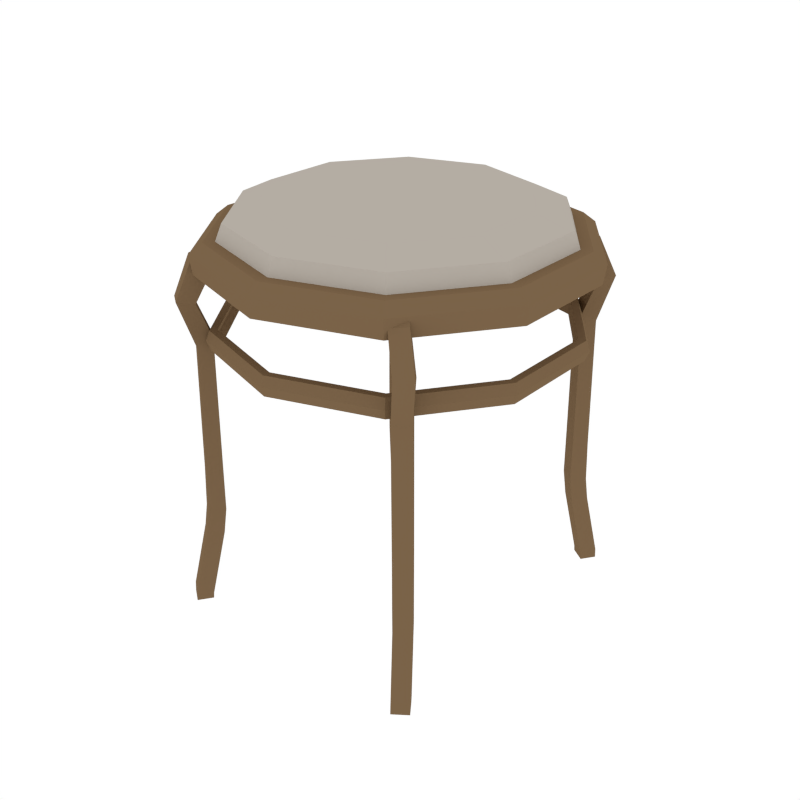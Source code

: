 # Source: Stool.blend  (saved by Blender 2.79.0; exported with 4.5.12 LTS)
import bpy
from mathutils import Matrix  # noqa: F401  (used for matrix-valued properties, if any)

bpy.ops.wm.read_factory_settings(use_empty=True)
scene = bpy.context.scene
scene.name = 'Scene'

# ---- collections
col_collection_1 = bpy.data.collections.new('Collection 1'); scene.collection.children.link(col_collection_1)

# ---- materials (node trees are filled in below, after node groups)
mat_wood = bpy.data.materials.new('Wood')
mat_wood.alpha_threshold = 0.0
mat_wood.diffuse_color = (0.196, 0.1243, 0.06585, 1.0)
mat_wood.roughness = 0.5
mat_cushing = bpy.data.materials.new('Cushing')
mat_cushing.alpha_threshold = 0.0
mat_cushing.diffuse_color = (0.4575, 0.4157, 0.3656, 1.0)
mat_cushing.roughness = 0.5

# ---- material node trees

# ---- world
world_world = bpy.data.worlds.new('World'); scene.world = world_world
world_world.color = (1.0, 1.0, 1.0)
world_world.use_sun_shadow = False
world_world.sun_shadow_jitter_overblur = 0.0
world_world.cycles.sampling_method = 'NONE'
world_world.cycles.sample_map_resolution = 256

# ---- meshes
me_cylinder_001 = bpy.data.meshes.new('Cylinder.001')
me_cylinder_001.from_pydata([(2.326e-09, 0.2629, 0.4876), (2.087e-09, 0.2667, 0.5143), (0.1545, 0.2127, 0.4876), (0.1567, 0.2157, 0.5143), (0.25, 0.08123, 0.4876), (0.2536, 0.08241, 0.5143), (0.25, -0.08123, 0.4876), (0.2536, -0.08241, 0.5143), (0.1545, -0.2127, 0.4876), (0.1567, -0.2157, 0.5143), (-2.065e-08, -0.2629, 0.4876), (-2.123e-08, -0.2667, 0.5143), (-0.1545, -0.2127, 0.4876), (-0.1567, -0.2157, 0.5143), (-0.25, -0.08123, 0.4876), (-0.2536, -0.08241, 0.5143), (-0.25, 0.08123, 0.4876), (-0.2536, 0.08241, 0.5143), (-0.1545, 0.2127, 0.4876), (-0.1567, 0.2157, 0.5143), (0.1462, 0.2012, 0.5281), (2.623e-09, 0.2487, 0.5281), (0.2365, 0.07684, 0.5281), (0.2365, -0.07684, 0.5281), (0.1462, -0.2012, 0.5281), (-1.912e-08, -0.2487, 0.5281), (-0.1462, -0.2012, 0.5281), (-0.2365, -0.07684, 0.5281), (-0.2365, 0.07684, 0.5281), (-0.1462, 0.2012, 0.5281), (0.1368, 0.1883, 0.5281), (2.538e-09, 0.2327, 0.5281), (0.2213, 0.07191, 0.5281), (0.2213, -0.07191, 0.5281), (0.1368, -0.1883, 0.5281), (-1.781e-08, -0.2327, 0.5281), (-0.1368, -0.1883, 0.5281), (-0.2213, -0.07191, 0.5281), (-0.2213, 0.07191, 0.5281), (-0.1368, 0.1883, 0.5281), (0.1315, 0.181, 0.5507), (2.61e-09, 0.2237, 0.5507), (0.2128, 0.06913, 0.5507), (0.2128, -0.06913, 0.5507), (0.1315, -0.181, 0.5507), (-1.695e-08, -0.2237, 0.5507), (-0.1315, -0.181, 0.5507), (-0.2128, -0.06913, 0.5507), (-0.2128, 0.06913, 0.5507), (-0.1315, 0.181, 0.5507), (0.1062, 0.1462, 0.5703), (2.382e-09, 0.1807, 0.5703), (0.1719, 0.05585, 0.5703), (0.1719, -0.05585, 0.5703), (0.1062, -0.1462, 0.5703), (-1.342e-08, -0.1807, 0.5703), (-0.1062, -0.1462, 0.5703), (-0.1719, -0.05585, 0.5703), (-0.1719, 0.05585, 0.5703), (-0.1062, 0.1462, 0.5703), (3.209e-09, 0.2487, 0.4118), (0.1462, 0.2012, 0.4118), (0.2366, 0.07687, 0.4118), (0.2366, -0.07687, 0.4118), (0.1462, -0.2012, 0.4118), (-1.854e-08, -0.2487, 0.4118), (-0.1462, -0.2012, 0.4118), (-0.2366, -0.07687, 0.4118), (-0.2366, 0.07687, 0.4118), (-0.1462, 0.2012, 0.4118), (3.209e-09, 0.2487, 0.3843), (0.1462, 0.2012, 0.3843), (0.2366, 0.07687, 0.3843), (0.2366, -0.07687, 0.3843), (0.1462, -0.2012, 0.3843), (-1.854e-08, -0.2487, 0.3843), (-0.1462, -0.2012, 0.3843), (-0.2366, -0.07687, 0.3843), (-0.2366, 0.07687, 0.3843), (-0.1462, 0.2012, 0.3843), (-0.2417, -0.07853, 0.398), (-0.1494, -0.2056, 0.398), (0.1494, -0.2056, 0.398), (0.2417, -0.07853, 0.398), (0.1494, 0.2056, 0.398), (2.872e-09, 0.2541, 0.398), (-0.2417, 0.07853, 0.398), (-1.934e-08, -0.2541, 0.398), (0.2417, 0.07853, 0.398), (-0.1494, 0.2056, 0.398), (3.884e-09, 0.2379, 0.4118), (0.1399, 0.1925, 0.4118), (0.2263, 0.07353, 0.4118), (0.2263, -0.07353, 0.4118), (0.1399, -0.1925, 0.4118), (-1.692e-08, -0.2379, 0.4118), (-0.1399, -0.1925, 0.4118), (-0.2263, -0.07353, 0.4118), (-0.2263, 0.07353, 0.4118), (-0.1399, 0.1925, 0.4118), (3.884e-09, 0.2379, 0.3843), (0.1399, 0.1925, 0.3843), (0.2263, 0.07353, 0.3843), (0.2263, -0.07353, 0.3843), (0.1399, -0.1925, 0.3843), (-1.692e-08, -0.2379, 0.3843), (-0.1399, -0.1925, 0.3843), (-0.2263, -0.07353, 0.3843), (-0.2263, 0.07353, 0.3843), (-0.1399, 0.1925, 0.3843), (-0.2312, -0.07512, 0.398), (-0.1429, -0.1967, 0.398), (0.1429, -0.1967, 0.398), (0.2312, -0.07512, 0.398), (0.1429, 0.1967, 0.398), (3.562e-09, 0.2431, 0.398), (-0.2312, 0.07512, 0.398), (-1.769e-08, -0.2431, 0.398), (0.2312, 0.07512, 0.398), (-0.1429, 0.1967, 0.398), (-0.1625, -0.176, 0.4946), (-0.142, -0.189, 0.4952), (-0.1828, -0.1912, 0.4446), (-0.1972, -0.2111, 0.4492), (-0.1626, -0.2058, 0.4446), (-0.177, -0.2257, 0.4492), (-0.1696, -0.1784, 0.398), (-0.1818, -0.1958, 0.3849), (-0.1493, -0.1929, 0.3982), (-0.1616, -0.2103, 0.3851), (-0.1716, -0.1791, 0.1395), (-0.1859, -0.1992, 0.136), (-0.1513, -0.1936, 0.1394), (-0.1656, -0.2137, 0.1359), (-0.1747, -0.1828, 0.1018), (-0.1887, -0.2023, 0.1038), (-0.1545, -0.1973, 0.1016), (-0.1685, -0.2169, 0.1036), (-0.1845, -0.1976, 0.197), (-0.1642, -0.2121, 0.1971), (-0.1509, -0.1934, 0.2054), (-0.1712, -0.1789, 0.2053), (-0.187, -0.2014, 0.002212), (-0.2007, -0.2205, 0.007839), (-0.1668, -0.216, 0.001876), (-0.1804, -0.2351, 0.007503), (-0.1872, -0.2022, -0.006554), (-0.2009, -0.2213, -0.006554), (-0.167, -0.2168, -0.006554), (-0.1807, -0.2359, -0.006554), (-0.178, -0.1979, 0.5074), (-0.1711, -0.1882, 0.5018), (-0.1575, -0.2109, 0.508), (-0.1506, -0.2013, 0.5024), (0.1606, -0.1738, 0.4918), (0.141, -0.188, 0.4905), (0.1828, -0.1912, 0.4446), (0.1972, -0.2111, 0.4492), (0.1626, -0.2058, 0.4446), (0.177, -0.2257, 0.4492), (0.1696, -0.1784, 0.398), (0.1818, -0.1958, 0.3849), (0.1493, -0.1929, 0.3982), (0.1616, -0.2103, 0.3851), (0.1716, -0.1791, 0.1395), (0.1859, -0.1992, 0.136), (0.1513, -0.1936, 0.1394), (0.1656, -0.2137, 0.1359), (0.1747, -0.1828, 0.1018), (0.1887, -0.2023, 0.1038), (0.1545, -0.1973, 0.1016), (0.1685, -0.2169, 0.1036), (0.1845, -0.1976, 0.197), (0.1642, -0.2121, 0.1971), (0.1509, -0.1934, 0.2054), (0.1712, -0.1789, 0.2053), (0.187, -0.2014, 0.002212), (0.2007, -0.2205, 0.007839), (0.1668, -0.216, 0.001876), (0.1804, -0.2351, 0.007503), (0.1872, -0.2022, -0.006554), (0.2009, -0.2213, -0.006554), (0.167, -0.2168, -0.006554), (0.1807, -0.2359, -0.006554), (0.177, -0.1957, 0.5033), (0.1698, -0.1861, 0.4983), (0.1573, -0.2099, 0.502), (0.1501, -0.2003, 0.497), (-0.1465, -0.1498, 0.4994), (-0.1255, -0.162, 0.5001), (-0.1583, -0.1668, 0.5207), (-0.1531, -0.1593, 0.5113), (-0.1373, -0.179, 0.5214), (-0.1321, -0.1715, 0.512), (0.1545, -0.1673, 0.5014), (0.1349, -0.1815, 0.4997), (0.1675, -0.1847, 0.5173), (0.1623, -0.1782, 0.5112), (0.1488, -0.201, 0.5173), (0.1427, -0.1924, 0.5096), (-0.1625, 0.176, 0.4946), (-0.142, 0.189, 0.4952), (-0.1828, 0.1912, 0.4446), (-0.1972, 0.2111, 0.4492), (-0.1626, 0.2058, 0.4446), (-0.177, 0.2257, 0.4492), (-0.1696, 0.1784, 0.398), (-0.1818, 0.1958, 0.3849), (-0.1493, 0.1929, 0.3982), (-0.1616, 0.2103, 0.3851), (-0.1716, 0.1791, 0.1395), (-0.1859, 0.1992, 0.136), (-0.1513, 0.1936, 0.1394), (-0.1656, 0.2137, 0.1359), (-0.1747, 0.1828, 0.1018), (-0.1887, 0.2023, 0.1038), (-0.1545, 0.1973, 0.1016), (-0.1685, 0.2169, 0.1036), (-0.1845, 0.1976, 0.197), (-0.1642, 0.2121, 0.1971), (-0.1509, 0.1934, 0.2054), (-0.1712, 0.1789, 0.2053), (-0.187, 0.2014, 0.002212), (-0.2007, 0.2205, 0.007839), (-0.1668, 0.216, 0.001876), (-0.1804, 0.2351, 0.007503), (-0.1872, 0.2022, -0.006554), (-0.2009, 0.2213, -0.006554), (-0.167, 0.2168, -0.006554), (-0.1807, 0.2359, -0.006554), (-0.178, 0.1979, 0.5074), (-0.1711, 0.1882, 0.5018), (-0.1575, 0.2109, 0.508), (-0.1506, 0.2013, 0.5024), (0.1606, 0.1738, 0.4918), (0.141, 0.188, 0.4905), (0.1828, 0.1912, 0.4446), (0.1972, 0.2111, 0.4492), (0.1626, 0.2058, 0.4446), (0.177, 0.2257, 0.4492), (0.1696, 0.1784, 0.398), (0.1818, 0.1958, 0.3849), (0.1493, 0.1929, 0.3982), (0.1616, 0.2103, 0.3851), (0.1716, 0.1791, 0.1395), (0.1859, 0.1992, 0.136), (0.1513, 0.1936, 0.1394), (0.1656, 0.2137, 0.1359), (0.1747, 0.1828, 0.1018), (0.1887, 0.2023, 0.1038), (0.1545, 0.1973, 0.1016), (0.1685, 0.2169, 0.1036), (0.1845, 0.1976, 0.197), (0.1642, 0.2121, 0.1971), (0.1509, 0.1934, 0.2054), (0.1712, 0.1789, 0.2053), (0.187, 0.2014, 0.002212), (0.2007, 0.2205, 0.007839), (0.1668, 0.216, 0.001876), (0.1804, 0.2351, 0.007503), (0.1872, 0.2022, -0.006554), (0.2009, 0.2213, -0.006554), (0.167, 0.2168, -0.006554), (0.1807, 0.2359, -0.006554), (0.177, 0.1957, 0.5033), (0.1698, 0.1861, 0.4983), (0.1573, 0.2099, 0.502), (0.1501, 0.2003, 0.497), (-0.1465, 0.1498, 0.4994), (-0.1255, 0.162, 0.5001), (-0.1583, 0.1668, 0.5207), (-0.1531, 0.1593, 0.5113), (-0.1373, 0.179, 0.5214), (-0.1321, 0.1715, 0.512), (0.1545, 0.1673, 0.5014), (0.1349, 0.1815, 0.4997), (0.1675, 0.1847, 0.5173), (0.1623, 0.1782, 0.5112), (0.1488, 0.201, 0.5173), (0.1427, 0.1924, 0.5096)], [], [(0, 1, 3, 2), (2, 3, 5, 4), (4, 5, 7, 6), (6, 7, 9, 8), (8, 9, 11, 10), (10, 11, 13, 12), (12, 13, 15, 14), (14, 15, 17, 16), (11, 9, 24, 25), (16, 17, 19, 18), (18, 19, 1, 0), (0, 2, 4, 6, 8, 10, 12, 14, 16, 18), (22, 20, 30, 32), (9, 7, 23, 24), (3, 1, 21, 20), (7, 5, 22, 23), (5, 3, 20, 22), (1, 19, 29, 21), (19, 17, 28, 29), (17, 15, 27, 28), (15, 13, 26, 27), (13, 11, 25, 26), (39, 38, 48, 49), (29, 28, 38, 39), (26, 25, 35, 36), (23, 22, 32, 33), (21, 29, 39, 31), (27, 26, 36, 37), (24, 23, 33, 34), (20, 21, 31, 30), (28, 27, 37, 38), (25, 24, 34, 35), (46, 45, 55, 56), (36, 35, 45, 46), (33, 32, 42, 43), (31, 39, 49, 41), (37, 36, 46, 47), (34, 33, 43, 44), (30, 31, 41, 40), (38, 37, 47, 48), (35, 34, 44, 45), (32, 30, 40, 42), (50, 51, 59, 58, 57, 56, 55, 54, 53, 52), (43, 42, 52, 53), (41, 49, 59, 51), (47, 46, 56, 57), (44, 43, 53, 54), (40, 41, 51, 50), (48, 47, 57, 58), (45, 44, 54, 55), (42, 40, 50, 52), (49, 48, 58, 59), (62, 63, 83, 88), (69, 60, 85, 89), (81, 80, 77, 76), (83, 82, 74, 73), (85, 84, 71, 70), (80, 86, 78, 77), (82, 87, 75, 74), (84, 88, 72, 71), (86, 89, 79, 78), (87, 81, 76, 75), (88, 83, 73, 72), (89, 85, 70, 79), (65, 66, 81, 87), (68, 69, 89, 86), (61, 62, 88, 84), (64, 65, 87, 82), (67, 68, 86, 80), (60, 61, 84, 85), (63, 64, 82, 83), (66, 67, 80, 81), (92, 118, 113, 93), (99, 119, 115, 90), (111, 106, 107, 110), (113, 103, 104, 112), (115, 100, 101, 114), (110, 107, 108, 116), (112, 104, 105, 117), (114, 101, 102, 118), (116, 108, 109, 119), (117, 105, 106, 111), (118, 102, 103, 113), (119, 109, 100, 115), (95, 117, 111, 96), (98, 116, 119, 99), (91, 114, 118, 92), (94, 112, 117, 95), (97, 110, 116, 98), (90, 115, 114, 91), (93, 113, 112, 94), (96, 111, 110, 97), (64, 94, 95, 65), (70, 100, 109, 79), (73, 103, 102, 72), (65, 95, 96, 66), (74, 104, 103, 73), (66, 96, 97, 67), (75, 105, 104, 74), (67, 97, 98, 68), (60, 90, 91, 61), (76, 106, 105, 75), (68, 98, 99, 69), (61, 91, 92, 62), (77, 107, 106, 76), (69, 99, 90, 60), (62, 92, 93, 63), (78, 108, 107, 77), (71, 101, 100, 70), (63, 93, 94, 64), (79, 109, 108, 78), (72, 102, 101, 71), (152, 150, 123, 125), (121, 153, 152, 125, 124), (124, 125, 129, 128), (120, 121, 124, 122), (139, 138, 131, 133), (123, 122, 126, 127), (125, 123, 127, 129), (122, 124, 128, 126), (132, 133, 137, 136), (141, 140, 132, 130), (140, 139, 133, 132), (138, 141, 130, 131), (135, 134, 142, 143), (131, 130, 134, 135), (133, 131, 135, 137), (130, 132, 136, 134), (127, 126, 141, 138), (128, 129, 139, 140), (126, 128, 140, 141), (129, 127, 138, 139), (144, 145, 149, 148), (137, 135, 143, 145), (134, 136, 144, 142), (136, 137, 145, 144), (146, 148, 149, 147), (143, 142, 146, 147), (145, 143, 147, 149), (142, 144, 148, 146), (150, 151, 120, 122, 123), (186, 159, 157, 184), (155, 158, 159, 186, 187), (158, 162, 163, 159), (154, 156, 158, 155), (173, 167, 165, 172), (157, 161, 160, 156), (159, 163, 161, 157), (156, 160, 162, 158), (166, 170, 171, 167), (175, 164, 166, 174), (174, 166, 167, 173), (172, 165, 164, 175), (169, 177, 176, 168), (165, 169, 168, 164), (167, 171, 169, 165), (164, 168, 170, 166), (161, 172, 175, 160), (162, 174, 173, 163), (160, 175, 174, 162), (163, 173, 172, 161), (178, 182, 183, 179), (171, 179, 177, 169), (168, 176, 178, 170), (170, 178, 179, 171), (180, 181, 183, 182), (177, 181, 180, 176), (179, 183, 181, 177), (176, 180, 182, 178), (184, 157, 156, 154, 185), (152, 153, 193, 192), (153, 121, 189, 193), (120, 151, 191, 188), (150, 152, 192, 190), (121, 120, 188, 189), (151, 150, 190, 191), (187, 186, 198, 199), (155, 187, 199, 195), (185, 154, 194, 197), (186, 184, 196, 198), (154, 155, 195, 194), (184, 185, 197, 196), (232, 205, 203, 230), (201, 204, 205, 232, 233), (204, 208, 209, 205), (200, 202, 204, 201), (219, 213, 211, 218), (203, 207, 206, 202), (205, 209, 207, 203), (202, 206, 208, 204), (212, 216, 217, 213), (221, 210, 212, 220), (220, 212, 213, 219), (218, 211, 210, 221), (215, 223, 222, 214), (211, 215, 214, 210), (213, 217, 215, 211), (210, 214, 216, 212), (207, 218, 221, 206), (208, 220, 219, 209), (206, 221, 220, 208), (209, 219, 218, 207), (224, 228, 229, 225), (217, 225, 223, 215), (214, 222, 224, 216), (216, 224, 225, 217), (226, 227, 229, 228), (223, 227, 226, 222), (225, 229, 227, 223), (222, 226, 228, 224), (230, 203, 202, 200, 231), (266, 264, 237, 239), (235, 267, 266, 239, 238), (238, 239, 243, 242), (234, 235, 238, 236), (253, 252, 245, 247), (237, 236, 240, 241), (239, 237, 241, 243), (236, 238, 242, 240), (246, 247, 251, 250), (255, 254, 246, 244), (254, 253, 247, 246), (252, 255, 244, 245), (249, 248, 256, 257), (245, 244, 248, 249), (247, 245, 249, 251), (244, 246, 250, 248), (241, 240, 255, 252), (242, 243, 253, 254), (240, 242, 254, 255), (243, 241, 252, 253), (258, 259, 263, 262), (251, 249, 257, 259), (248, 250, 258, 256), (250, 251, 259, 258), (260, 262, 263, 261), (257, 256, 260, 261), (259, 257, 261, 263), (256, 258, 262, 260), (264, 265, 234, 236, 237), (232, 272, 273, 233), (233, 273, 269, 201), (200, 268, 271, 231), (230, 270, 272, 232), (201, 269, 268, 200), (231, 271, 270, 230), (267, 279, 278, 266), (235, 275, 279, 267), (265, 277, 274, 234), (266, 278, 276, 264), (234, 274, 275, 235), (264, 276, 277, 265)])
me_cylinder_001.polygons.foreach_set('material_index', [0, 0, 0, 0, 0, 0, 0, 0, 0, 0, 0, 0, 0, 0, 0, 0, 0, 0, 0, 0, 0, 0, 1, 0, 0, 0, 0, 0, 0, 0, 0, 0, 1, 1, 1, 1, 1, 1, 1, 1, 1, 1, 1, 1, 1, 1, 1, 1, 1, 1, 1, 1, 0, 0, 0, 0, 0, 0, 0, 0, 0, 0, 0, 0, 0, 0, 0, 0, 0, 0, 0, 0, 0, 0, 0, 0, 0, 0, 0, 0, 0, 0, 0, 0, 0, 0, 0, 0, 0, 0, 0, 0, 0, 0, 0, 0, 0, 0, 0, 0, 0, 0, 0, 0, 0, 0, 0, 0, 0, 0, 0, 0, 0, 0, 0, 0, 0, 0, 0, 0, 0, 0, 0, 0, 0, 0, 0, 0, 0, 0, 0, 0, 0, 0, 0, 0, 0, 0, 0, 0, 0, 0, 0, 0, 0, 0, 0, 0, 0, 0, 0, 0, 0, 0, 0, 0, 0, 0, 0, 0, 0, 0, 0, 0, 0, 0, 0, 0, 0, 0, 0, 0, 0, 0, 0, 0, 0, 0, 0, 0, 0, 0, 0, 0, 0, 0, 0, 0, 0, 0, 0, 0, 0, 0, 0, 0, 0, 0, 0, 0, 0, 0, 0, 0, 0, 0, 0, 0, 0, 0, 0, 0, 0, 0, 0, 0, 0, 0, 0, 0, 0, 0, 0, 0, 0, 0, 0, 0, 0, 0, 0, 0, 0, 0, 0, 0, 0, 0, 0, 0, 0, 0, 0, 0, 0, 0, 0, 0, 0, 0, 0, 0])
me_cylinder_001.materials.append(mat_wood)
me_cylinder_001.materials.append(mat_cushing)
me_cylinder_001.use_remesh_preserve_volume = False
me_cylinder_001.use_remesh_preserve_attributes = False
me_cylinder_001.use_mirror_vertex_groups = False
me_cylinder_001.update()

# ---- objects
ob_stool = bpy.data.objects.new('Stool', me_cylinder_001)

# ---- transforms, parenting, visibility, modifiers, constraints
ob_stool.location = (0.0, 0.0, 0.0)
ob_stool.lineart.crease_threshold = 0.0

# ---- collection membership
col_collection_1.objects.link(ob_stool)

# ---- scene / render settings (as saved in the file)
scene.frame_start = 1; scene.frame_end = 250; scene.frame_set(1)
scene.render.engine = 'CYCLES'
scene.render.resolution_x = 1000
scene.render.resolution_y = 1000
scene.render.dither_intensity = 0.0
scene.cycles.samples = 200
scene.cycles.sampling_pattern = 'TABULATED_SOBOL'
scene.cycles.light_sampling_threshold = 0.0
scene.cycles.use_adaptive_sampling = False
scene.cycles.use_light_tree = False
scene.cycles.caustics_reflective = False
scene.cycles.caustics_refractive = False
scene.cycles.blur_glossy = 0.0
scene.cycles.max_bounces = 2
scene.cycles.pixel_filter_type = 'GAUSSIAN'
scene.cycles.sample_clamp_indirect = 0.0
scene.view_settings.view_transform = 'Standard'
bpy.context.view_layer.update()

# ---- added for rendering (the .blend has no active camera): camera
cam_auto = bpy.data.cameras.new('AutoCamera')
cam_auto.lens = 50.0
cam_auto.sensor_width = 36.0
cam_auto.clip_end = 1000.0
ob_auto_camera = bpy.data.objects.new('AutoCamera', cam_auto)
scene.collection.objects.link(ob_auto_camera)
ob_auto_camera.location = (0.865212, -1.03825, 0.974022)
ob_auto_camera.rotation_euler = (1.09748, -7.21219e-08, 0.694738)
scene.camera = ob_auto_camera
bpy.context.view_layer.update()
